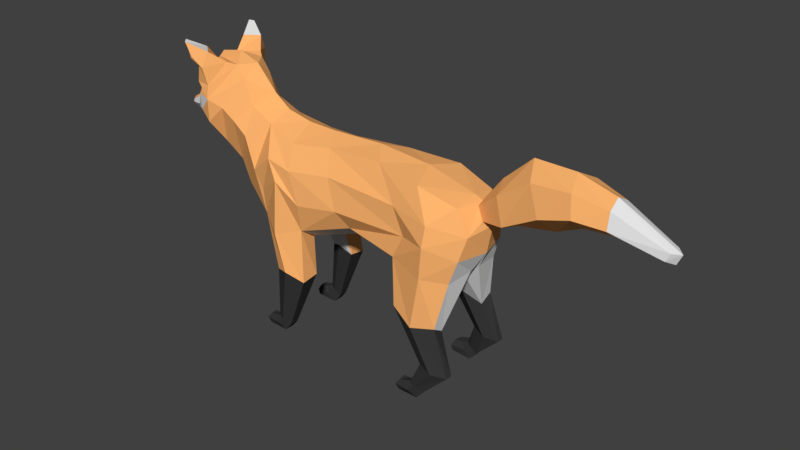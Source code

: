 # Source: fox.blend  (saved by Blender 2.79.0; exported with 4.5.12 LTS)
import bpy
from mathutils import Matrix  # noqa: F401  (used for matrix-valued properties, if any)

bpy.ops.wm.read_factory_settings(use_empty=True)
scene = bpy.context.scene
scene.name = 'Scene'

# ---- collections
col_collection_1 = bpy.data.collections.new('Collection 1'); scene.collection.children.link(col_collection_1)

# ---- materials (node trees are filled in below, after node groups)
mat_material_001 = bpy.data.materials.new('Material.001')
mat_material_001.alpha_threshold = 0.0
mat_material_001.use_transparent_shadow = False
mat_material_001.diffuse_color = (1.0, 0.4658, 0.157, 1.0)
mat_material_001.roughness = 0.5
mat_material_001.specular_intensity = 0.0
mat_material_002 = bpy.data.materials.new('Material.002')
mat_material_002.alpha_threshold = 0.0
mat_material_002.use_transparent_shadow = False
mat_material_002.diffuse_color = (0.03968, 0.03968, 0.03968, 1.0)
mat_material_002.roughness = 0.5
mat_material_002.specular_intensity = 0.0
mat_material_003 = bpy.data.materials.new('Material.003')
mat_material_003.alpha_threshold = 0.0
mat_material_003.use_transparent_shadow = False
mat_material_003.roughness = 0.5
mat_material_003.specular_intensity = 0.0

# ---- material node trees

# ---- world
world_world = bpy.data.worlds.new('World'); scene.world = world_world
world_world.color = (0.05088, 0.05088, 0.05088)
world_world.use_sun_shadow = False
world_world.sun_shadow_jitter_overblur = 0.0
world_world.cycles.sampling_method = 'MANUAL'

# ---- meshes
me_plane = bpy.data.meshes.new('Plane')
me_plane.from_pydata([(1.697, 0.6317, 0.6516), (2.185, 0.6292, 0.5509), (1.9, 0.5223, 1.211), (1.192, 0.5375, 1.52), (2.115, 0.1009, 2.16), (1.035, 0.1658, 2.148), (2.323, 0.0, 2.509), (2.084, 0.0, 3.412), (1.208, 0.0, 3.645), (0.2554, -0.0007499, 3.727), (-0.741, 3.164e-08, 3.689), (-1.27, 3.164e-08, 3.701), (-1.753, 3.164e-08, 3.801), (-2.057, 3.164e-08, 4.021), (0.2184, 3.164e-08, 2.15), (-0.9649, 0.3342, 1.84), (-0.8399, 0.4369, 1.19), (-1.244, 0.5511, 0.1481), (-1.477, 0.6022, 0.2566), (-1.373, 0.5705, 1.175), (-1.591, 0.4477, 1.877), (-1.381, 0.5513, 0.2241), (2.417, 0.0, 3.0), (-2.44, 3.164e-08, 2.167), (-2.835, 3.164e-08, 2.647), (-3.024, 3.164e-08, 2.768), (-2.45, 3.164e-08, 4.452), (-2.851, 3.164e-08, 4.589), (-3.28, 3.164e-08, 4.502), (-3.579, 3.164e-08, 4.041), (-3.689, 3.164e-08, 3.797), (-3.736, 3.164e-08, 3.717), (-4.132, 3.164e-08, 3.468), (-3.749, 3.164e-08, 3.263), (-4.038, 3.164e-08, 3.293), (-4.027, 3.164e-08, 3.532), (-4.165, 3.164e-08, 3.365), (1.697, 0.8003, 0.6517), (2.186, 0.7471, 0.551), (1.915, 0.733, 1.339), (1.175, 0.8108, 1.522), (2.054, 0.5808, 2.113), (1.049, 0.6846, 2.285), (2.186, 0.5416, 2.517), (2.067, 0.4425, 3.335), (1.403, 0.5333, 3.538), (0.5219, 0.366, 3.611), (-0.5549, 0.327, 3.536), (-1.254, 0.4659, 3.463), (-1.863, 0.3382, 3.622), (-2.296, 0.315, 3.816), (0.003588, 0.4971, 2.355), (1.95, 0.8811, 0.5998), (1.578, 0.9116, 1.325), (1.722, 0.8891, 2.21), (1.77, 0.8921, 2.755), (1.23, 0.6535, 2.677), (-0.1416, 0.6891, 2.67), (-0.869, 0.7882, 2.582), (-0.9257, 0.6723, 2.067), (-0.8461, 0.7475, 1.141), (-1.244, 0.7034, 0.1502), (-1.497, 0.7116, 0.2688), (-1.415, 0.7591, 1.228), (-1.811, 0.5904, 2.101), (-1.388, 0.7653, 0.2184), (-1.135, 0.8855, 1.303), (-1.342, 0.8799, 1.964), (-1.317, 0.8361, 2.904), (-1.818, 0.6358, 2.555), (2.274, 0.4309, 2.908), (1.775, 0.8085, 3.087), (1.013, 0.6368, 3.127), (-0.3466, 0.6133, 3.188), (-1.089, 0.7549, 3.125), (-1.531, 0.752, 3.224), (-1.955, 0.6812, 2.882), (-2.334, 0.4279, 2.446), (-2.649, 0.305, 2.769), (-2.278, 0.5519, 3.36), (-2.935, 0.378, 3.049), (-2.551, 0.5442, 3.559), (-2.758, 0.5917, 3.748), (-2.486, 0.2847, 4.221), (-2.646, 0.2767, 4.45), (-3.265, 0.1051, 4.434), (-3.288, 0.4827, 4.094), (-3.463, 0.4134, 3.837), (-3.733, 0.1843, 3.683), (-4.093, 0.06405, 3.449), (-2.989, 0.6973, 3.875), (-3.313, 0.5702, 3.874), (-3.541, 0.411, 3.537), (-3.812, 0.1168, 3.324), (-4.045, 0.06094, 3.336), (-3.967, 0.09815, 3.505), (-3.901, 0.1688, 3.437), (-4.118, 0.06898, 3.39), (-1.135, 0.4369, 1.283), (-1.288, 0.2983, 1.742), (-1.288, 3.164e-08, 1.742), (1.846, 0.08592, 1.931), (1.599, 0.3923, 1.406), (1.949, 0.523, 0.6058), (-3.251, 0.6057, 3.615), (-3.015, 0.6713, 3.465), (-2.79, 0.3873, 4.493), (-3.203, 0.213, 4.433), (-3.225, 0.6526, 4.137), (-2.988, 0.6591, 4.114), (-3.333, 0.7818, 4.827), (-3.388, 0.7135, 4.848), (-3.242, 0.7624, 4.555), (-3.196, 0.7787, 4.589), (-3.221, 0.4126, 4.684), (-3.122, 0.7046, 4.434), (-3.035, 0.7175, 4.421), (-2.99, 0.6014, 4.677), (-3.167, 0.3039, 4.433), (-3.143, 0.5605, 4.292), (-3.275, 0.6615, 4.727), (-3.191, 0.6807, 4.553), (-3.195, 0.4628, 4.617), (-3.093, 0.6194, 4.434), (-3.481, 0.2574, 3.962), (-3.578, 0.1599, 3.836), (-3.358, 0.4217, 4.004), (-3.454, 0.3645, 3.891), (-3.447, 3.164e-08, 3.267), (-3.868, 3.164e-08, 3.623), (-3.567, 0.2332, 3.351), (-3.821, 0.1256, 3.611), (-3.697, 0.2568, 3.505), (-1.372, 0.5363, 0.0), (-1.587, 0.5933, 0.2111), (-1.493, 0.5361, 0.1262), (-1.37, 0.7172, 0.0), (-1.606, 0.7021, 0.2164), (-1.491, 0.7761, 0.1325), (-1.751, 0.5524, 0.0), (-1.733, 0.5892, 0.1981), (-1.777, 0.5407, 0.1006), (-1.75, 0.698, 0.0), (-1.724, 0.6952, 0.1933), (-1.79, 0.7246, 0.1006), (1.77, 0.6187, 0.1481), (1.539, 0.6868, 0.2459), (1.633, 0.6232, 0.2241), (1.776, 0.7989, 0.1502), (1.523, 0.8168, 0.2581), (1.635, 0.8765, 0.2184), (1.641, 0.6052, 0.0), (1.428, 0.6792, 0.2111), (1.521, 0.6087, 0.1262), (1.651, 0.8191, 0.0), (1.411, 0.8078, 0.2321), (1.532, 0.8924, 0.1325), (1.263, 0.6358, 0.0), (1.283, 0.6788, 0.1981), (1.237, 0.6228, 0.1006), (1.27, 0.808, 0.0), (1.296, 0.8038, 0.1933), (1.231, 0.8407, 0.1006), (2.216, 0.0, 3.354), (2.421, 0.0, 3.089), (2.227, 0.128, 3.318), (2.336, 0.1597, 3.103), (2.556, 0.0, 3.806), (2.864, 0.0, 3.14), (2.639, 0.2737, 3.65), (2.787, 0.337, 3.219), (3.21, 0.309, 4.037), (3.431, 0.428, 3.586), (4.433, 0.231, 3.959), (4.443, 0.2988, 3.687), (5.303, 0.1145, 3.575), (5.238, 0.1352, 3.447), (3.064, 0.0, 4.273), (4.414, 0.0, 4.082), (5.422, 0.0, 3.552), (3.501, 0.0, 3.256), (4.391, 0.0, 3.484), (5.341, 0.0, 3.378), (3.889, 0.3339, 4.09), (3.959, 0.4309, 3.747), (3.767, 0.0, 4.262), (3.916, 0.0, 3.444), (1.905, 0.0, 1.997)], [], [(52, 150, 149, 37), (52, 37, 40, 53), (54, 41, 39, 53), (42, 54, 53, 40), (38, 52, 53, 39), (1, 145, 148, 38), (43, 41, 54, 55), (42, 56, 55, 54), (70, 43, 55, 71), (72, 71, 55, 56), (51, 57, 56, 42), (73, 72, 56, 57), (59, 58, 57, 51), (74, 73, 57, 58), (61, 65, 66, 60), (67, 59, 60, 66), (64, 67, 66, 63), (17, 61, 60, 16), (68, 58, 59, 67), (64, 69, 68, 67), (75, 74, 58, 68), (49, 48, 74, 75), (48, 47, 73, 74), (47, 46, 72, 73), (46, 45, 71, 72), (44, 70, 71, 45), (69, 76, 75, 68), (64, 77, 76, 69), (77, 78, 79, 76), (49, 75, 76, 79), (81, 79, 78, 80), (50, 49, 79, 81), (81, 82, 83, 50), (90, 84, 83, 82), (85, 84, 106, 107), (104, 92, 91, 90), (87, 86, 90, 91), (90, 82, 105, 104), (88, 87, 91, 92), (132, 130, 93, 96), (89, 95, 96, 97), (132, 96, 95, 131), (94, 97, 96, 93), (25, 80, 78, 24), (11, 48, 49, 12), (19, 63, 62, 18), (1, 38, 39, 2), (12, 49, 50, 13), (97, 94, 34, 36), (17, 21, 135, 133), (37, 149, 146, 0), (36, 32, 89, 97), (18, 21, 98, 19), (3, 40, 37, 0), (13, 50, 83, 26), (14, 51, 42, 5), (20, 64, 63, 19), (2, 39, 41, 4), (5, 42, 40, 3), (26, 83, 84, 27), (23, 77, 64, 20), (4, 41, 43, 6), (128, 130, 80, 25), (6, 43, 70, 22), (27, 84, 85, 28), (24, 78, 77, 23), (44, 7, 163, 165), (34, 94, 93, 33), (28, 85, 86, 29), (61, 17, 133, 136), (7, 44, 45, 8), (8, 45, 46, 9), (129, 131, 95, 35), (15, 59, 51, 14), (30, 87, 88, 31), (9, 46, 47, 10), (35, 95, 89, 32), (10, 47, 48, 11), (16, 60, 59, 15), (98, 21, 17, 16), (99, 98, 16, 15), (20, 19, 98, 99), (100, 99, 15, 14), (23, 20, 99, 100), (3, 102, 101, 5), (2, 4, 101, 102), (0, 146, 147, 103), (38, 148, 150, 52), (1, 2, 102, 103), (0, 103, 102, 3), (104, 105, 80, 92), (80, 105, 82, 81), (87, 30, 125, 127), (114, 111, 120, 122), (90, 86, 108, 109), (86, 85, 107, 108), (84, 90, 109, 106), (111, 110, 113, 112), (117, 116, 113, 110), (114, 117, 110, 111), (116, 115, 112, 113), (109, 108, 115, 116), (107, 106, 117, 114), (106, 109, 116, 117), (108, 107, 118, 119), (123, 122, 120, 121), (119, 118, 122, 123), (112, 115, 123, 121), (115, 108, 119, 123), (111, 112, 121, 120), (107, 114, 122, 118), (126, 127, 125, 124), (86, 87, 127, 126), (29, 86, 126, 124), (29, 124, 125, 30), (31, 88, 131, 129), (33, 93, 130, 128), (92, 132, 131, 88), (92, 80, 130, 132), (135, 134, 140, 141), (137, 138, 144, 143), (21, 18, 134, 135), (62, 65, 138, 137), (18, 62, 137, 134), (65, 61, 136, 138), (138, 136, 142, 144), (133, 135, 141, 139), (134, 137, 143, 140), (136, 133, 139, 142), (141, 144, 142, 139), (140, 143, 144, 141), (66, 65, 62, 63), (145, 147, 153, 151), (148, 145, 151, 154), (153, 152, 158, 159), (155, 156, 162, 161), (147, 146, 152, 153), (149, 150, 156, 155), (146, 149, 155, 152), (150, 148, 154, 156), (156, 154, 160, 162), (151, 153, 159, 157), (152, 155, 161, 158), (154, 151, 157, 160), (159, 162, 160, 157), (158, 161, 162, 159), (103, 147, 145, 1), (165, 163, 167, 169), (22, 70, 166, 164), (70, 44, 165, 166), (177, 171, 169, 167), (166, 165, 169, 170), (164, 166, 170, 168), (170, 169, 171, 172), (184, 183, 173, 174), (174, 173, 175, 176), (183, 171, 177, 185), (175, 173, 178, 179), (168, 170, 172, 180), (184, 186, 180, 172), (182, 181, 174, 176), (176, 175, 179, 182), (174, 181, 186, 184), (173, 183, 185, 178), (172, 171, 183, 184), (6, 187, 101, 4), (14, 5, 101, 187)])
me_plane.polygons.foreach_set('material_index', [1, 1, 0, 0, 1, 1, 0, 0, 0, 0, 0, 0, 0, 0, 1, 0, 0, 1, 0, 0, 0, 0, 0, 0, 0, 0, 0, 0, 0, 0, 0, 0, 0, 0, 0, 2, 0, 0, 2, 2, 2, 2, 2, 2, 0, 1, 1, 0, 2, 1, 1, 1, 1, 1, 0, 2, 0, 2, 2, 0, 2, 2, 2, 0, 0, 2, 0, 2, 0, 1, 0, 0, 0, 2, 0, 0, 0, 0, 0, 1, 2, 2, 2, 2, 2, 2, 1, 1, 1, 1, 2, 0, 0, 1, 0, 0, 0, 0, 0, 2, 0, 0, 0, 0, 0, 2, 2, 1, 1, 1, 1, 1, 0, 0, 0, 0, 2, 2, 2, 1, 1, 1, 1, 1, 1, 1, 1, 1, 1, 1, 1, 1, 1, 1, 1, 1, 1, 1, 1, 1, 1, 1, 1, 1, 1, 1, 1, 0, 0, 0, 0, 0, 0, 0, 0, 2, 0, 2, 0, 0, 2, 2, 0, 0, 0, 2, 2])
me_plane.materials.append(mat_material_001)
me_plane.materials.append(mat_material_002)
me_plane.materials.append(mat_material_003)
me_plane.use_remesh_preserve_volume = False
me_plane.use_remesh_preserve_attributes = False
me_plane.use_mirror_vertex_groups = False
me_plane.update()

# ---- objects
ob_plane = bpy.data.objects.new('Plane', me_plane)

# ---- transforms, parenting, visibility, modifiers, constraints
ob_plane.location = (2.98e-08, 0.0, 0.0)
ob_plane.scale = (1.143, 1.143, 1.143)
ob_plane.lineart.crease_threshold = 0.0
_m = ob_plane.modifiers.new('Mirror', 'MIRROR')
_m.use_axis = (False, True, False)
_m.use_clip = True

# ---- collection membership
col_collection_1.objects.link(ob_plane)

# ---- scene / render settings (as saved in the file)
scene.frame_start = 1; scene.frame_end = 250; scene.frame_set(1)
scene.render.engine = 'BLENDER_EEVEE_NEXT'
scene.render.resolution_percentage = 50
scene.render.dither_intensity = 0.0
scene.cycles.use_denoising = False
scene.cycles.samples = 128
scene.cycles.sampling_pattern = 'TABULATED_SOBOL'
scene.cycles.use_adaptive_sampling = False
scene.cycles.use_light_tree = False
scene.cycles.blur_glossy = 0.0
scene.cycles.sample_clamp_indirect = 0.0
scene.view_settings.view_transform = 'Standard'
bpy.context.view_layer.update()

# ---- added for rendering (the .blend has no active camera and no usable light): camera, sun
cam_auto = bpy.data.cameras.new('AutoCamera')
cam_auto.lens = 50.0
cam_auto.sensor_width = 36.0
cam_auto.clip_end = 1000.0
ob_auto_camera = bpy.data.objects.new('AutoCamera', cam_auto)
scene.collection.objects.link(ob_auto_camera)
ob_auto_camera.location = (12.2368, -13.8224, 11.9846)
ob_auto_camera.rotation_euler = (1.09748, -7.21219e-08, 0.694738)
scene.camera = ob_auto_camera
light_auto_sun = bpy.data.lights.new('AutoSun', 'SUN')
light_auto_sun.energy = 3.0
light_auto_sun.angle = 0.0523599
ob_auto_sun = bpy.data.objects.new('AutoSun', light_auto_sun)
scene.collection.objects.link(ob_auto_sun)
ob_auto_sun.rotation_euler = (0.872665, 0.174533, 0.523599)
bpy.context.view_layer.update()
